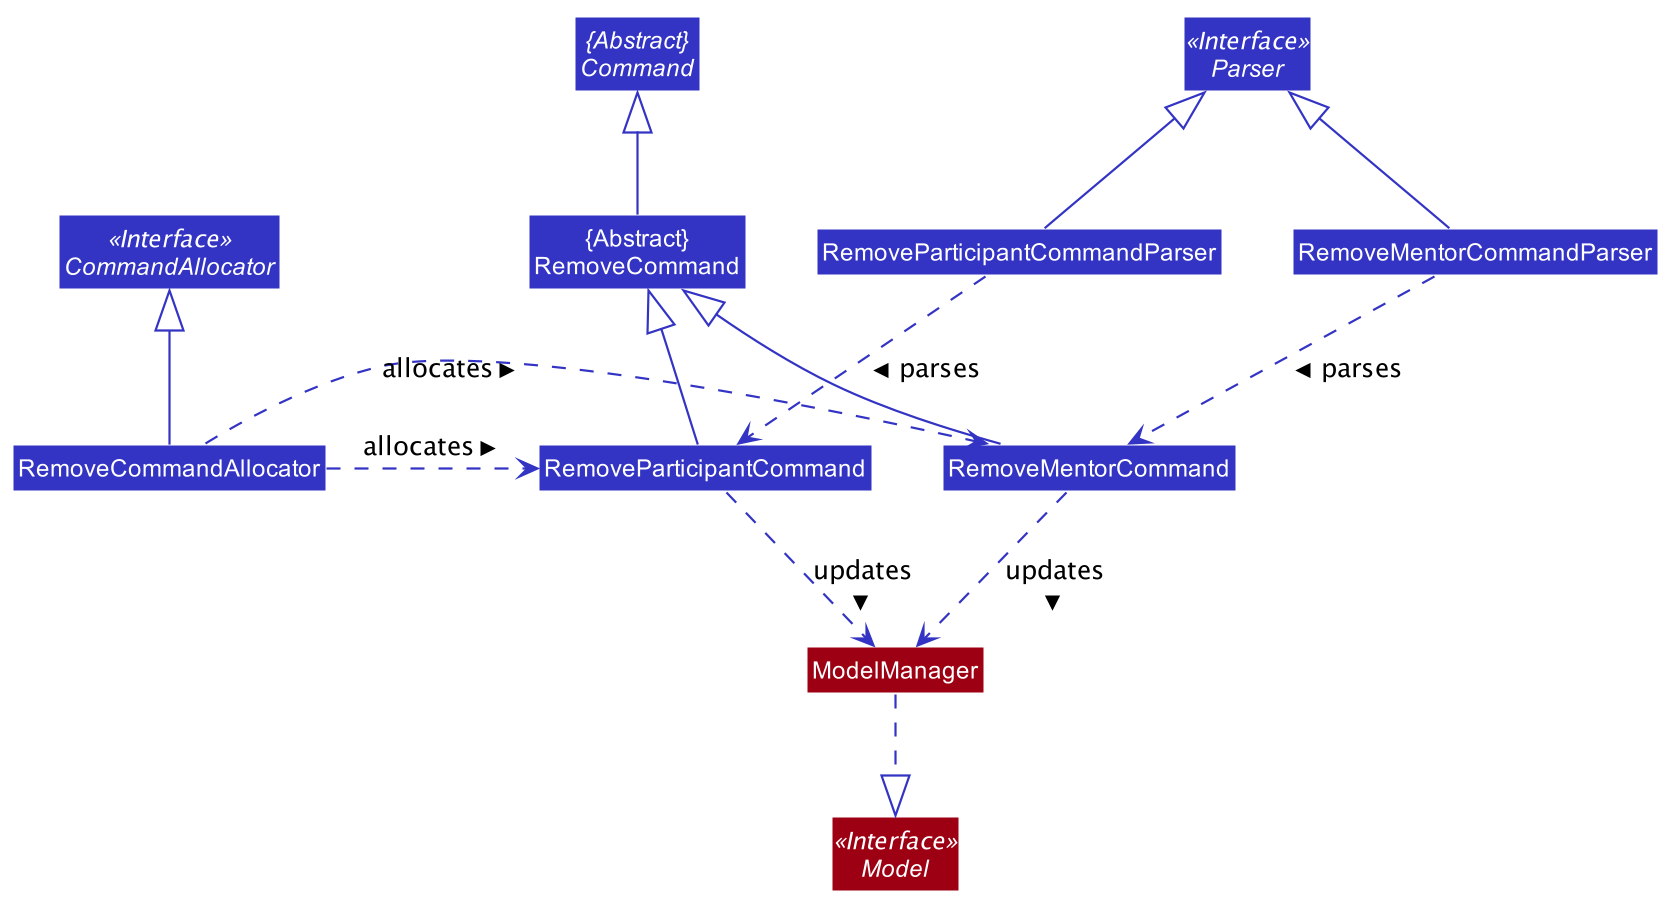

The diagram above was rendered by PlantUML. Its source (embedded in the PNG):
@startuml












skinparam BackgroundColor #FFFFFFF

skinparam Shadowing false

skinparam Class {
    FontColor #FFFFFF
    BorderThickness 1
    BorderColor #FFFFFF
    StereotypeFontColor #FFFFFF
    FontName Arial
}

skinparam Actor {
    BorderColor #000000
    Color #000000
    FontName Arial
}

skinparam Sequence {
    MessageAlign center
    BoxFontSize 15
    BoxPadding 0
    BoxFontColor #FFFFFF
    FontName Arial
}

skinparam Participant {
    FontColor #FFFFFFF
    Padding 20
}

skinparam MinClassWidth 50
skinparam ParticipantPadding 10
skinparam Shadowing false
skinparam DefaultTextAlignment center
skinparam packageStyle Rectangle

hide footbox
hide members
hide circle
skinparam arrowThickness 1.1
skinparam arrowColor #3333C4
skinparam classBackgroundColor #3333C4

Class "{Abstract}\nRemoveCommand" as RemoveCommand


Interface Model <<Interface>> #9D0012
Interface Parser <<Interface>>
Interface CommandAllocator <<Interface>>

Abstract Class "{Abstract}\nCommand" as Command



Class RemoveParticipantCommand
Class RemoveMentorCommand

Class RemoveParticipantCommandParser
Class RemoveMentorCommandParser
Class RemoveCommandAllocator

Class ModelManager #9D0012

RemoveParticipantCommandParser -up-|> Parser
RemoveMentorCommandParser -up-|> Parser

RemoveParticipantCommandParser .-> RemoveParticipantCommand: parses >
RemoveMentorCommandParser .-> RemoveMentorCommand : parses >

RemoveParticipantCommand -up-|> RemoveCommand
RemoveMentorCommand -up-|> RemoveCommand
RemoveCommand -up-|> Command

RemoveParticipantCommand .-> ModelManager : updates >
RemoveMentorCommand .-> ModelManager : updates >
ModelManager ..|> Model

RemoveCommandAllocator -up-|> CommandAllocator

 RemoveCommandAllocator .right-> RemoveParticipantCommand : allocates >
 RemoveCommandAllocator .right-> RemoveMentorCommand : allocates >
@enduml